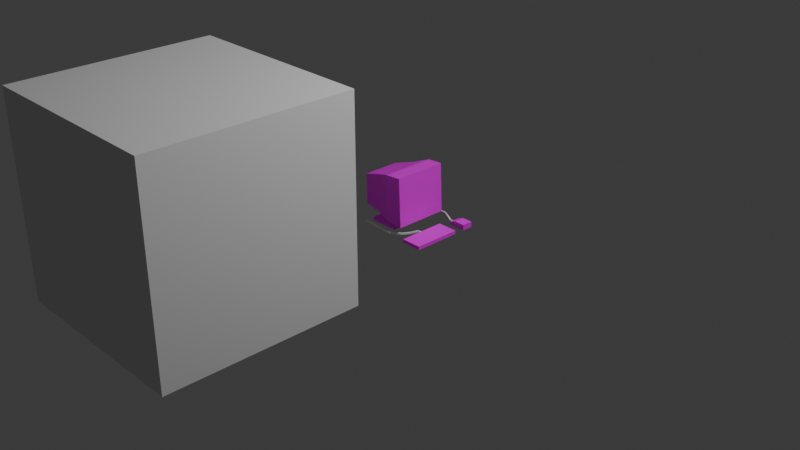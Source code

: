# Source: monitor.blend  (saved by Blender 4.5.91; exported with 4.5.12 LTS)
import bpy
from mathutils import Matrix  # noqa: F401  (used for matrix-valued properties, if any)

bpy.ops.wm.read_factory_settings(use_empty=True)
scene = bpy.context.scene
scene.name = 'Scene'

# ---- collections
col_collection = bpy.data.collections.new('Collection'); scene.collection.children.link(col_collection)

# ---- images (referenced by path relative to the original .blend; pixels are not part of the script)
import os
ASSET_DIR = os.environ.get("B2B_ASSET_DIR", "")  # directory of the original .blend (textures are referenced by path, not embedded)
HERE = os.path.dirname(os.path.abspath(__file__))  # packed textures are extracted next to this script under _unpacked/

def load_image(name, relpath, width, height, colorspace="sRGB"):
    """Load a texture the original file referenced (path relative to the .blend, or extracted next to this script)."""
    p = next((c for c in (os.path.join(HERE, relpath), os.path.join(ASSET_DIR, relpath)) if relpath and os.path.exists(c)), "")
    if p:
        img = bpy.data.images.load(p, check_existing=True)
        img.name = name
    else:  # same state as the original file: an image datablock whose file is absent (Cycles renders it pink)
        img = bpy.data.images.new(name, width, height)
        img.source = "FILE"
        img.filepath = "//" + (relpath or name)
    img.colorspace_settings.name = colorspace
    return img
img_untitled = load_image('Untitled', '', 1024, 1024, 'sRGB')
img_untitled_001 = load_image('Untitled.001', '', 1024, 1024, 'sRGB')
img_untitled_002 = load_image('Untitled.002', '', 1024, 1024, 'sRGB')

# ---- materials (node trees are filled in below, after node groups)
mat_material = bpy.data.materials.new('Material')
mat_material.alpha_threshold = 0.0
mat_material.roughness = 0.5
mat_material.line_color = (0.0, 0.0, 0.0, 1.0)
mat_material_001 = bpy.data.materials.new('Material.001')
mat_material_002 = bpy.data.materials.new('Material.002')

# ---- material node trees
mat_material.use_nodes = True; mat_material.node_tree.nodes.clear()
_N = mat_material.node_tree.nodes; _L = mat_material.node_tree.links
n0 = _N.new('ShaderNodeOutputMaterial'); n0.name = 'Material Output'; n0.location = (200, 100)
n1 = _N.new('ShaderNodeBsdfPrincipled'); n1.name = 'Principled BSDF'; n1.location = (-200, 100)
n1.inputs[3].default_value = 1.45
n2 = _N.new('ShaderNodeTexImage'); n2.name = 'Image Texture'; n2.location = (-573, 64)
n2.image = img_untitled
_L.new(n1.outputs[0], n0.inputs[0])
_L.new(n2.outputs[0], n1.inputs[0])
n0.is_active_output = True
mat_material_001.use_nodes = True; mat_material_001.node_tree.nodes.clear()
_N = mat_material_001.node_tree.nodes; _L = mat_material_001.node_tree.links
n0 = _N.new('ShaderNodeBsdfPrincipled'); n0.name = 'Principled BSDF'; n0.location = (-200, 100)
n1 = _N.new('ShaderNodeOutputMaterial'); n1.name = 'Material Output'; n1.location = (200, 100)
n2 = _N.new('ShaderNodeTexImage'); n2.name = 'Image Texture'; n2.location = (-520, 87)
n2.image = img_untitled_001
_L.new(n0.outputs[0], n1.inputs[0])
_L.new(n2.outputs[0], n0.inputs[0])
n1.is_active_output = True
mat_material_002.use_nodes = True; mat_material_002.node_tree.nodes.clear()
_N = mat_material_002.node_tree.nodes; _L = mat_material_002.node_tree.links
n0 = _N.new('ShaderNodeBsdfPrincipled'); n0.name = 'Principled BSDF'; n0.location = (-200, 100)
n1 = _N.new('ShaderNodeOutputMaterial'); n1.name = 'Material Output'; n1.location = (200, 100)
n2 = _N.new('ShaderNodeTexImage'); n2.name = 'Image Texture'; n2.location = (-609, 73)
n2.image = img_untitled_002
_L.new(n0.outputs[0], n1.inputs[0])
_L.new(n2.outputs[0], n0.inputs[0])
n1.is_active_output = True

# ---- world
world_world = bpy.data.worlds.new('World'); scene.world = world_world
world_world.use_nodes = True; world_world.node_tree.nodes.clear()
_N = world_world.node_tree.nodes; _L = world_world.node_tree.links
n0 = _N.new('ShaderNodeOutputWorld'); n0.name = 'World Output'; n0.location = (200, 100)
n1 = _N.new('ShaderNodeBackground'); n1.name = 'Background'; n1.location = (-200, 100)
n1.inputs[0].default_value = (0.05088, 0.05088, 0.05088, 1.0)
_L.new(n1.outputs[0], n0.inputs[0])
n0.is_active_output = True
world_world.color = (0.05088, 0.05088, 0.05088)
world_world.sun_shadow_jitter_overblur = 0.0

# ---- cameras
cam_camera = bpy.data.cameras.new('Camera')
cam_camera.clip_end = 100.0
cam_camera.ortho_scale = 7.314

# ---- lights
light_light = bpy.data.lights.new('Light', 'POINT')
light_light.energy = 1000.0
light_light.shadow_soft_size = 0.1

# ---- meshes
me_cube = bpy.data.meshes.new('Cube')
me_cube.from_pydata([(0.279, 0.3036, 0.6104), (0.3009, 0.3036, 0.09295), (0.279, -0.2658, 0.6104), (0.3009, -0.2658, 0.09295), (0.1079, 0.3036, 0.5977), (0.109, 0.3036, 0.1033), (0.1079, -0.2658, 0.5977), (0.109, -0.2658, 0.1033), (-0.05836, 0.2432, 0.5348), (-0.0562, 0.2432, 0.1146), (-0.05836, -0.2037, 0.5348), (-0.0562, -0.2037, 0.1146), (-0.2886, 0.2147, 0.4604), (-0.2886, 0.2147, 0.137), (-0.2886, -0.1744, 0.4604), (-0.2886, -0.1744, 0.137), (0.06118, -0.07534, 0.1033), (0.279, -0.1486, 0.6104), (0.1079, -0.1486, 0.5977), (0.3009, -0.1486, 0.09295), (-0.067, -0.06844, 0.1146), (-0.05836, -0.1117, 0.5348), (-0.2886, -0.09429, 0.137), (-0.2886, -0.09429, 0.4604), (0.1079, 0.2023, 0.5977), (0.3009, 0.2023, 0.09295), (-0.05836, 0.1637, 0.5348), (-0.2886, 0.1455, 0.4604), (0.06118, 0.129, 0.1033), (0.279, 0.2023, 0.6104), (-0.067, 0.1204, 0.1146), (-0.2886, 0.1455, 0.137), (0.06017, 0.129, 0.052), (0.06017, -0.07534, 0.052), (-0.07231, 0.129, 0.05965), (-0.07231, -0.07534, 0.05965), (0.1467, 0.2631, 0.02507), (0.1467, -0.2094, 0.02507), (-0.1596, 0.2631, 0.03537), (-0.1596, -0.2094, 0.03537), (0.1457, 0.2631, -0.0002377), (0.1457, -0.2094, -0.0002377), (-0.1606, 0.2631, -0.0002377), (-0.1606, -0.2094, -0.0002377)], [], [(17, 18, 6, 2), (3, 2, 6, 7), (16, 7, 11, 20), (16, 19, 3, 7), (19, 17, 2, 3), (5, 4, 0, 1), (26, 8, 12, 27), (24, 4, 8, 26), (4, 5, 9, 8), (7, 6, 10, 11), (31, 27, 12, 13), (11, 10, 14, 15), (8, 9, 13, 12), (20, 11, 15, 22), (30, 20, 22, 31), (15, 14, 23, 22), (6, 18, 21, 10), (10, 21, 23, 14), (25, 29, 17, 19), (28, 25, 19, 16), (28, 16, 33, 32), (29, 24, 18, 17), (0, 4, 24, 29), (5, 28, 30, 9), (5, 1, 25, 28), (1, 0, 29, 25), (9, 30, 31, 13), (22, 23, 27, 31), (18, 24, 26, 21), (21, 26, 27, 23), (35, 34, 38, 39), (16, 20, 35, 33), (30, 28, 32, 34), (20, 30, 34, 35), (37, 39, 43, 41), (33, 35, 39, 37), (32, 33, 37, 36), (34, 32, 36, 38), (40, 41, 43, 42), (36, 37, 41, 40), (38, 36, 40, 42), (39, 38, 42, 43)])
_uv = me_cube.uv_layers.new(name='UVMap')
_uv.uv.foreach_set('vector', [0.4118, 0.0002648, 0.4118, 0.1029, 0.3416, 0.1029, 0.3416, 0.0002648, 0.3594, 0.3546, 0.3594, 0.6645, 0.2568, 0.6613, 0.245, 0.3657, 0.1143, 0.2105, 0.0002754, 0.2391, 0.03746, 0.14, 0.1184, 0.1335, 0.1143, 0.2105, 0.07043, 0.3541, 0.0002648, 0.3541, 0.0002754, 0.2391, 0.07042, 0.6651, 0.07042, 0.975, 0.0002649, 0.975, 0.0002648, 0.6651, 0.4744, 0.3657, 0.4626, 0.6613, 0.36, 0.6645, 0.36, 0.3546, 0.5986, 0.2093, 0.6462, 0.2093, 0.6292, 0.3541, 0.5877, 0.3541, 0.6217, 0.1029, 0.6824, 0.1029, 0.6462, 0.2093, 0.5986, 0.2093, 0.4626, 0.6613, 0.4744, 0.3657, 0.5793, 0.3769, 0.5699, 0.6282, 0.245, 0.3657, 0.2568, 0.6613, 0.1491, 0.6282, 0.1397, 0.3769, 0.7417, 0.1293, 0.7417, 0.3798, 0.688, 0.3798, 0.688, 0.1293, 0.1397, 0.3769, 0.1491, 0.6282, 0.008488, 0.5896, 0.0002648, 0.3962, 0.5699, 0.6282, 0.5793, 0.3769, 0.7187, 0.3962, 0.7105, 0.5896, 0.1184, 0.1335, 0.03746, 0.14, 0.05496, 0.0002829, 0.1029, 0.0002762, 0.2314, 0.1335, 0.1184, 0.1335, 0.1029, 0.0002762, 0.2464, 0.0002648, 0.9894, 0.1293, 0.9894, 0.3798, 0.9274, 0.3798, 0.9274, 0.1293, 0.3416, 0.1029, 0.4118, 0.1029, 0.4338, 0.2093, 0.3788, 0.2093, 0.3788, 0.2093, 0.4338, 0.2093, 0.4443, 0.3541, 0.3963, 0.3541, 0.2804, 0.6651, 0.2804, 0.975, 0.07042, 0.975, 0.07042, 0.6651, 0.2365, 0.2105, 0.2804, 0.3541, 0.07043, 0.3541, 0.1143, 0.2105, 0.8042, 0.939, 0.6367, 0.9294, 0.6391, 0.8873, 0.8066, 0.8969, 0.6217, 0.0002648, 0.6217, 0.1029, 0.4118, 0.1029, 0.4118, 0.0002648, 0.6824, 0.0002648, 0.6824, 0.1029, 0.6217, 0.1029, 0.6217, 0.0002648, 0.3411, 0.2391, 0.2365, 0.2105, 0.2314, 0.1335, 0.3049, 0.14, 0.3411, 0.2391, 0.3411, 0.3541, 0.2804, 0.3541, 0.2365, 0.2105, 0.341, 0.6651, 0.341, 0.975, 0.2804, 0.975, 0.2804, 0.6651, 0.3049, 0.14, 0.2314, 0.1335, 0.2464, 0.0002648, 0.2878, 0.0002648, 0.9274, 0.1293, 0.9274, 0.3798, 0.7417, 0.3798, 0.7417, 0.1293, 0.4118, 0.1029, 0.6217, 0.1029, 0.5986, 0.2093, 0.4338, 0.2093, 0.4338, 0.2093, 0.5986, 0.2093, 0.5877, 0.3541, 0.4443, 0.3541, 0.4241, 0.7981, 0.5446, 0.7984, 0.6263, 0.8519, 0.3429, 0.8521, 0.6367, 0.9294, 0.531, 0.931, 0.5302, 0.8853, 0.6391, 0.8873, 0.9092, 0.9527, 0.8042, 0.939, 0.8066, 0.8969, 0.915, 0.9072, 0.531, 0.931, 0.3775, 0.9527, 0.3641, 0.9088, 0.5302, 0.8853, 0.4664, 0.9997, 0.283, 0.9991, 0.2832, 0.9778, 0.4663, 0.9846, 0.4232, 0.7191, 0.4241, 0.7981, 0.3429, 0.8521, 0.3416, 0.6651, 0.5455, 0.7194, 0.4232, 0.7191, 0.3416, 0.6651, 0.6268, 0.6651, 0.5446, 0.7984, 0.5455, 0.7194, 0.6268, 0.6651, 0.6263, 0.8519, 0.9822, 0.8407, 0.6511, 0.8407, 0.6511, 0.626, 0.9822, 0.626, 0.7491, 0.9987, 0.4664, 0.9997, 0.4663, 0.9846, 0.749, 0.9836, 0.9325, 0.9968, 0.7491, 0.9987, 0.749, 0.9836, 0.9322, 0.9755, 0.283, 0.9991, 0.0002648, 0.9968, 0.0004385, 0.9755, 0.2832, 0.9778])
me_cube.materials.append(mat_material)
me_cube.use_mirror_vertex_groups = False
me_cube.update()
me_cube_001 = bpy.data.meshes.new('Cube.001')
me_cube_001.from_pydata([(-1.0, -1.0, -1.0), (-1.0, -1.0, 1.0), (-1.0, 1.0, -1.0), (-1.0, 1.0, 1.0), (1.0, -1.0, -1.0), (1.0, -1.0, 1.0), (1.0, 1.0, -1.0), (1.0, 1.0, 1.0)], [], [(0, 1, 3, 2), (2, 3, 7, 6), (6, 7, 5, 4), (4, 5, 1, 0), (2, 6, 4, 0), (7, 3, 1, 5)])
_uv = me_cube_001.uv_layers.new(name='UVMap')
_uv.uv.foreach_set('vector', [0.375, 0.0, 0.625, 0.0, 0.625, 0.25, 0.375, 0.25, 0.375, 0.25, 0.625, 0.25, 0.625, 0.5, 0.375, 0.5, 0.375, 0.5, 0.625, 0.5, 0.625, 0.75, 0.375, 0.75, 0.375, 0.75, 0.625, 0.75, 0.625, 1.0, 0.375, 1.0, 0.125, 0.5, 0.375, 0.5, 0.375, 0.75, 0.125, 0.75, 0.625, 0.5, 0.875, 0.5, 0.875, 0.75, 0.625, 0.75])
me_cube_001.update()
me_cube_002 = bpy.data.meshes.new('Cube.002')
me_cube_002.from_pydata([(-0.1107, -0.2505, -0.0007783), (-0.1107, -0.2505, 0.03626), (-0.1107, 0.2505, -0.0007783), (-0.1107, 0.2505, 0.03626), (0.1069, -0.2505, -0.0007783), (0.1069, -0.2505, 0.03626), (0.1069, 0.2505, -0.0007783), (0.1069, 0.2505, 0.03626)], [], [(0, 1, 3, 2), (2, 3, 7, 6), (6, 7, 5, 4), (4, 5, 1, 0), (2, 6, 4, 0), (7, 3, 1, 5)])
_uv = me_cube_002.uv_layers.new(name='UVMap')
_uv.uv.foreach_set('vector', [0.1518, 0.9992, 0.1518, 0.9735, 0.4988, 0.9735, 0.4988, 0.9992, 0.4988, 0.9992, 0.4988, 0.9735, 0.6496, 0.9735, 0.6496, 0.9992, 0.6496, 0.9992, 0.6496, 0.9735, 0.9966, 0.9735, 0.9966, 0.9992, 0.001044, 0.9992, 0.001044, 0.9735, 0.1518, 0.9735, 0.1518, 0.9992, 0.01164, 0.4587, 0.01164, 0.03436, 0.9885, 0.03436, 0.9885, 0.4587, 0.9883, 0.5057, 0.9883, 0.9309, 0.00956, 0.9309, 0.00956, 0.5057])
me_cube_002.materials.append(mat_material_001)
me_cube_002.update()
me_cube_003 = bpy.data.meshes.new('Cube.003')
me_cube_003.from_pydata([(-0.0144, -0.05771, -0.02414), (-0.0144, -0.05771, 0.03423), (-0.0144, 0.05771, -0.02414), (-0.0144, 0.05771, 0.03423), (0.101, -0.05771, -0.02414), (0.101, -0.05771, 0.03423), (0.101, 0.05771, -0.02414), (0.101, 0.05771, 0.03423), (-0.08663, 0.05771, -0.02414), (-0.08663, -0.05771, -0.02414), (-0.08663, -0.05771, 0.003967), (-0.08663, 0.05771, 0.003967)], [], [(3, 2, 8, 11), (2, 3, 7, 6), (6, 7, 5, 4), (4, 5, 1, 0), (2, 6, 4, 0), (7, 3, 1, 5), (9, 10, 11, 8), (0, 1, 10, 9), (1, 3, 11, 10), (2, 0, 9, 8)])
_uv = me_cube_003.uv_layers.new(name='UVMap')
_uv.uv.foreach_set('vector', [0.3747, 0.8161, 0.3747, 0.6277, 0.6078, 0.6277, 0.6078, 0.7184, 0.3747, 0.6277, 0.3747, 0.8161, 0.002035, 0.8161, 0.002035, 0.6277, 0.9827, 0.6087, 0.9827, 0.7972, 0.6101, 0.7972, 0.6101, 0.6087, 0.996, 0.8114, 0.996, 0.9998, 0.6234, 0.9998, 0.6234, 0.8114, 0.3744, 0.3737, 0.3744, 0.001088, 0.747, 0.001088, 0.747, 0.3737, 0.373, 0.0003833, 0.373, 0.373, 0.0004029, 0.373, 0.0004028, 0.0003833, 0.373, 0.8182, 0.373, 0.9089, 0.000403, 0.9089, 0.000403, 0.8182, 0.6234, 0.8114, 0.6234, 0.9998, 0.3902, 0.9021, 0.3902, 0.8114, 0.0004029, 0.373, 0.373, 0.373, 0.373, 0.6258, 0.0004029, 0.6258, 0.3744, 0.3737, 0.747, 0.3737, 0.747, 0.6069, 0.3744, 0.6069])
me_cube_003.materials.append(mat_material_002)
me_cube_003.update()
me_cube_004 = bpy.data.meshes.new('Cube.004')
me_cube_004.from_pydata([(-0.1933, -0.2892, 0.005872), (-0.1933, -0.2892, 0.0233), (-0.1933, -0.2718, 0.005872), (-0.1933, -0.2718, 0.0233), (0.4288, -0.07517, 0.005872), (0.4288, -0.07517, 0.0233), (0.4222, -0.05907, 0.005872), (0.4222, -0.05907, 0.0233), (0.1807, -0.2914, 0.005872), (0.1807, -0.2914, 0.0233), (0.1807, -0.3088, 0.005872), (0.1807, -0.3088, 0.0233), (0.3239, -0.1533, 0.0233), (0.3344, -0.1672, 0.005872), (0.3239, -0.1533, 0.005872), (0.3344, -0.1672, 0.0233), (0.2812, -0.2262, 0.005872), (0.2862, -0.2428, 0.0233), (0.2812, -0.2262, 0.0233), (0.2862, -0.2428, 0.005872), (0.3659, -0.09431, 0.03611), (0.3782, -0.1053, 0.01869), (0.3659, -0.09431, 0.01869), (0.3782, -0.1053, 0.03611)], [], [(0, 1, 3, 2), (22, 20, 7, 6), (10, 11, 1, 0), (22, 6, 4, 21), (9, 3, 1, 11), (18, 9, 11, 17), (2, 8, 10, 0), (19, 17, 11, 10), (2, 3, 9, 8), (21, 23, 15, 13), (20, 12, 15, 23), (16, 14, 13, 19), (16, 18, 12, 14), (8, 9, 18, 16), (8, 16, 19, 10), (13, 15, 17, 19), (12, 18, 17, 15), (7, 20, 23, 5), (4, 5, 23, 21), (14, 22, 21, 13), (14, 12, 20, 22)])
_uv = me_cube_004.uv_layers.new(name='UVMap')
_uv.uv.foreach_set('vector', [0.09817, 3.369e-05, 0.1219, 3.369e-05, 0.1219, 0.02377, 0.09817, 0.02377, 0.07024, 0.09192, 0.04862, 0.09211, 0.04846, 0.00429, 0.0728, 3.368e-05, 0.003987, 0.5014, 0.02764, 0.5013, 0.02315, 0.9983, 3.382e-05, 0.9981, 0.07024, 0.09192, 0.0728, 3.368e-05, 0.09704, 0.004744, 0.09288, 0.09007, 0.05121, 0.4943, 0.04422, 0.9996, 0.02315, 0.9983, 0.02764, 0.5013, 0.0495, 0.3151, 0.05121, 0.4943, 0.02764, 0.5013, 0.02892, 0.3279, 0.06533, 1.0, 0.07541, 0.4946, 0.0981, 0.5022, 0.08643, 0.9993, 0.002906, 0.3283, 0.02892, 0.3279, 0.02764, 0.5013, 0.003987, 0.5014, 0.06533, 1.0, 0.04422, 0.9996, 0.05121, 0.4943, 0.07541, 0.4946, 0.004678, 0.08998, 0.02803, 0.09044, 0.02692, 0.1954, 0.001073, 0.1976, 0.04862, 0.09211, 0.04972, 0.187, 0.02692, 0.1954, 0.02803, 0.09044, 0.07512, 0.3152, 0.07337, 0.1886, 0.09567, 0.1959, 0.09625, 0.3283, 0.07512, 0.3152, 0.0495, 0.3151, 0.04972, 0.187, 0.07337, 0.1886, 0.07541, 0.4946, 0.05121, 0.4943, 0.0495, 0.3151, 0.07512, 0.3152, 0.07541, 0.4946, 0.07512, 0.3152, 0.09625, 0.3283, 0.0981, 0.5022, 0.001073, 0.1976, 0.02692, 0.1954, 0.02892, 0.3279, 0.002906, 0.3283, 0.04972, 0.187, 0.0495, 0.3151, 0.02892, 0.3279, 0.02692, 0.1954, 0.04846, 0.00429, 0.04862, 0.09211, 0.02803, 0.09044, 0.02435, 0.008807, 3.368e-05, 0.004889, 0.02435, 0.008807, 0.02803, 0.09044, 0.004678, 0.08998, 0.07337, 0.1886, 0.07024, 0.09192, 0.09288, 0.09007, 0.09567, 0.1959, 0.07337, 0.1886, 0.04972, 0.187, 0.04862, 0.09211, 0.07024, 0.09192])
me_cube_004.update()
me_cube_005 = bpy.data.meshes.new('Cube.005')
me_cube_005.from_pydata([(-0.215, -0.07722, 0.02656), (-0.215, -0.07722, 0.009136), (-0.2057, -0.092, 0.02656), (-0.2057, -0.092, 0.009136), (0.4601, -0.08542, 0.02656), (0.4601, -0.08542, 0.009136), (0.463, -0.1026, 0.02656), (0.463, -0.1026, 0.009136), (0.1351, -0.03361, 0.02656), (0.1351, -0.03361, 0.009136), (0.1258, -0.01884, 0.02656), (0.1258, -0.01884, 0.009136), (0.3297, -0.07478, 0.009136), (0.3312, -0.05742, 0.02656), (0.3297, -0.07478, 0.02656), (0.3312, -0.05742, 0.009136), (0.2549, -0.03561, 0.02656), (0.2503, -0.0188, 0.009136), (0.2549, -0.03561, 0.009136), (0.2503, -0.0188, 0.02656), (0.3966, -0.1025, -0.00368), (0.4012, -0.08665, 0.01374), (0.3966, -0.1025, 0.01374), (0.4012, -0.08665, -0.00368)], [], [(0, 1, 3, 2), (22, 20, 7, 6), (10, 11, 1, 0), (22, 6, 4, 21), (9, 3, 1, 11), (18, 9, 11, 17), (2, 8, 10, 0), (19, 17, 11, 10), (2, 3, 9, 8), (21, 23, 15, 13), (20, 12, 15, 23), (16, 14, 13, 19), (16, 18, 12, 14), (8, 9, 18, 16), (8, 16, 19, 10), (13, 15, 17, 19), (12, 18, 17, 15), (7, 20, 23, 5), (4, 5, 23, 21), (14, 22, 21, 13), (14, 12, 20, 22)])
_uv = me_cube_005.uv_layers.new(name='UVMap')
_uv.uv.foreach_set('vector', [0.1272, 0.02486, 0.1024, 0.02486, 0.1024, 3.446e-05, 0.1272, 3.446e-05, 0.05181, 0.9013, 0.07582, 0.9011, 0.07486, 0.9955, 0.04953, 1.0, 0.0312, 0.483, 0.005897, 0.4832, 3.446e-05, 0.0007786, 0.025, 0.0005054, 0.05181, 0.9013, 0.04953, 1.0, 0.02649, 0.996, 0.02653, 0.9034, 0.07804, 0.4945, 0.07185, 0.009515, 0.09425, 3.446e-05, 0.0998, 0.4826, 0.08018, 0.6724, 0.07804, 0.4945, 0.0998, 0.4826, 0.1023, 0.659, 0.04822, 0.009751, 0.05389, 0.4947, 0.0312, 0.483, 0.025, 0.0005054, 0.03101, 0.6589, 0.00573, 0.6591, 0.005897, 0.4832, 0.0312, 0.483, 0.04822, 0.009751, 0.07185, 0.009515, 0.07804, 0.4945, 0.05389, 0.4947, 0.02653, 0.9034, 3.451e-05, 0.9025, 0.006423, 0.7912, 0.03033, 0.7899, 0.07582, 0.9011, 0.07505, 0.8005, 0.09798, 0.7928, 0.09869, 0.9029, 0.05289, 0.6721, 0.05139, 0.7979, 0.03033, 0.7899, 0.03101, 0.6589, 0.05289, 0.6721, 0.08018, 0.6724, 0.07505, 0.8005, 0.05139, 0.7979, 0.05389, 0.4947, 0.07804, 0.4945, 0.08018, 0.6724, 0.05289, 0.6721, 0.05389, 0.4947, 0.05289, 0.6721, 0.03101, 0.6589, 0.0312, 0.483, 0.03033, 0.7899, 0.006423, 0.7912, 0.00573, 0.6591, 0.03101, 0.6589, 0.07505, 0.8005, 0.08018, 0.6724, 0.1023, 0.659, 0.09798, 0.7928, 0.07486, 0.9955, 0.07582, 0.9011, 0.09869, 0.9029, 0.1001, 0.9915, 0.02649, 0.996, 0.003576, 0.9913, 3.451e-05, 0.9025, 0.02653, 0.9034, 0.05139, 0.7979, 0.05181, 0.9013, 0.02653, 0.9034, 0.03033, 0.7899, 0.05139, 0.7979, 0.07505, 0.8005, 0.07582, 0.9011, 0.05181, 0.9013])
me_cube_005.update()

# ---- objects
ob_cube = bpy.data.objects.new('Cube', me_cube)
ob_light = bpy.data.objects.new('Light', light_light)
ob_camera = bpy.data.objects.new('Camera', cam_camera)
ob_empty = bpy.data.objects.new('Empty', None)
ob_empty_001 = bpy.data.objects.new('Empty.001', None)
ob_cube_001 = bpy.data.objects.new('Cube.001', me_cube_001)
ob_cube_002 = bpy.data.objects.new('Cube.002', me_cube_002)
ob_cube_003 = bpy.data.objects.new('Cube.003', me_cube_003)
ob_cube_004 = bpy.data.objects.new('Cube.004', me_cube_004)
ob_cube_005 = bpy.data.objects.new('Cube.005', me_cube_005)

# ---- transforms, parenting, visibility, modifiers, constraints
ob_cube.location = (0.0, 0.0, 0.0)
ob_cube.lock_rotations_4d = False
ob_cube.empty_display_type = 'ARROWS'
ob_cube.lineart.crease_threshold = 0.0
ob_light.location = (4.076, 1.005, 5.904)
ob_light.rotation_euler = (0.6503, 0.05522, 1.866)
ob_light.lock_rotations_4d = False
ob_light.empty_display_type = 'ARROWS'
ob_light.color = (0.0, 0.0, 0.0, 0.0)
ob_light.lineart.crease_threshold = 0.0
ob_camera.location = (7.359, -6.926, 4.958)
ob_camera.rotation_euler = (1.109, 0.0, 0.8149)
ob_camera.lock_rotations_4d = False
ob_camera.empty_display_type = 'ARROWS'
ob_camera.color = (0.0, 0.0, 0.0, 0.0)
ob_camera.display_type = 'WIRE'
ob_camera.lineart.crease_threshold = 0.0
ob_empty.location = (-0.1888, -1.128e-07, 1.515)
ob_empty.rotation_euler = (1.571, 0.0, 3.142)
ob_empty.empty_display_type = 'IMAGE'
ob_empty.empty_display_size = 5.0
ob_empty.empty_image_depth = 'BACK'
ob_empty.show_empty_image_perspective = False
ob_empty.empty_image_side = 'FRONT'
ob_empty_001.location = (-1.926e-16, 0.00219, 1.363)
ob_empty_001.rotation_euler = (1.571, -0.0, 1.571)
ob_empty_001.scale = (0.6824, 0.6824, 0.6824)
ob_empty_001.empty_display_type = 'IMAGE'
ob_empty_001.empty_display_size = 5.0
ob_empty_001.empty_image_depth = 'BACK'
ob_empty_001.show_empty_image_perspective = False
ob_empty_001.empty_image_side = 'FRONT'
ob_cube_001.location = (0.0, -2.432, 0.9907)
ob_cube_002.location = (0.5203, -0.08204, 0.0)
ob_cube_003.location = (0.5253, 0.3406, 0.02215)
ob_cube_004.location = (0.0, 0.0, 0.0)
ob_cube_005.location = (0.0, 0.434, 0.0)

# ---- collection membership
col_collection.objects.link(ob_cube)
col_collection.objects.link(ob_light)
col_collection.objects.link(ob_camera)
col_collection.objects.link(ob_empty)
col_collection.objects.link(ob_empty_001)
col_collection.objects.link(ob_cube_001)
col_collection.objects.link(ob_cube_002)
col_collection.objects.link(ob_cube_003)
col_collection.objects.link(ob_cube_004)
col_collection.objects.link(ob_cube_005)

# ---- scene / render settings (as saved in the file)
scene.camera = ob_camera
scene.frame_start = 1; scene.frame_end = 250; scene.frame_set(1)
scene.render.engine = 'BLENDER_EEVEE_NEXT'
bpy.context.view_layer.update()
